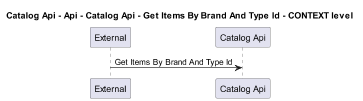

The diagram above was rendered by PlantUML. Its source (embedded in the PNG):
@startuml
!pragma layout smetana
skinparam dpi 60

title Catalog Api - Api - Catalog Api - Get Items By Brand And Type Id - CONTEXT level

participant "External" as C4InterFlow.SoftwareSystems.ExternalSystem
participant "Catalog Api" as dotnet.eShop.Architecture.SoftwareSystems.CatalogApi

C4InterFlow.SoftwareSystems.ExternalSystem -> dotnet.eShop.Architecture.SoftwareSystems.CatalogApi : Get Items By Brand And Type Id


@enduml